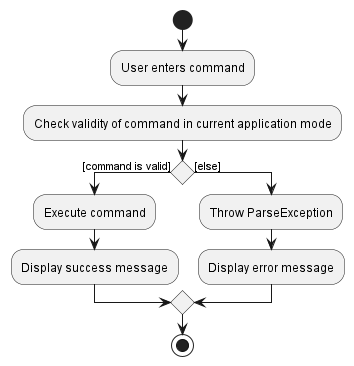

The diagram above was rendered by PlantUML. Its source (embedded in the PNG):
@startuml

start
:User enters command;
:Check validity of command in current application mode;
if () then ([command is valid])
    :Execute command;
    :Display success message;
else ([else])
    :Throw ParseException;
    :Display error message;

endif

stop
@enduml